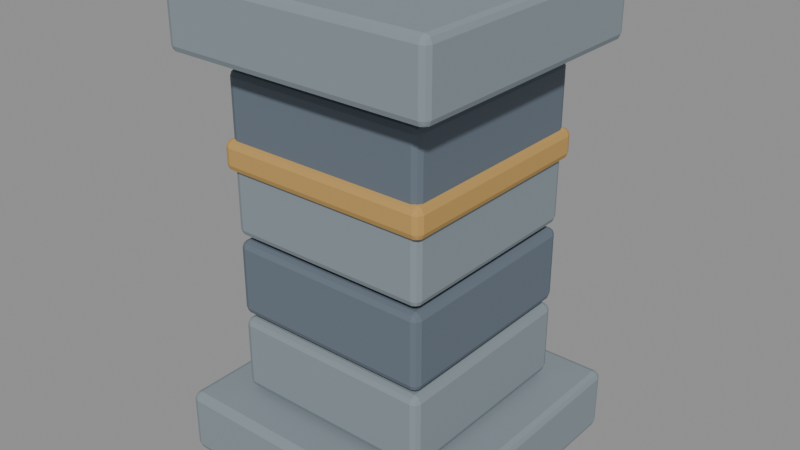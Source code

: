 # Source: castle_pier.blend  (saved by Blender 5.2.44; exported with 4.5.12 LTS)
import bpy
from mathutils import Matrix  # noqa: F401  (used for matrix-valued properties, if any)

bpy.ops.wm.read_factory_settings(use_empty=True)
scene = bpy.context.scene
scene.name = 'Fort13_castle_pier.001'

# ---- materials (node trees are filled in below, after node groups)
mat_fortart2_stone_light_003 = bpy.data.materials.new('FortArt2_stone_light.003')
mat_fortart2_stone_light_003.diffuse_color = (0.2423, 0.2918, 0.3231, 1.0)
mat_fortart2_ashlar_001 = bpy.data.materials.new('FortArt2_ashlar.001')
mat_fortart2_ashlar_001.diffuse_color = (0.1301, 0.1651, 0.2051, 1.0)
mat_fortart2_gold_019 = bpy.data.materials.new('FortArt2_gold.019')
mat_fortart2_gold_019.diffuse_color = (0.5395, 0.3278, 0.09759, 1.0)

# ---- material node trees
mat_fortart2_stone_light_003.use_nodes = True; mat_fortart2_stone_light_003.node_tree.nodes.clear()
_N = mat_fortart2_stone_light_003.node_tree.nodes; _L = mat_fortart2_stone_light_003.node_tree.links
n0 = _N.new('ShaderNodeBsdfPrincipled'); n0.name = 'Principled BSDF'; n0.location = (-200, 100)
n0.inputs[0].default_value = (0.2423, 0.2918, 0.3231, 1.0)
n0.inputs[1].default_value = 0.08
n0.inputs[2].default_value = 0.86
n0.inputs[10].default_value = 0.005
n1 = _N.new('ShaderNodeOutputMaterial'); n1.name = 'Material Output'; n1.location = (200, 100)
_L.new(n0.outputs[0], n1.inputs[0])
n1.is_active_output = True
mat_fortart2_ashlar_001.use_nodes = True; mat_fortart2_ashlar_001.node_tree.nodes.clear()
_N = mat_fortart2_ashlar_001.node_tree.nodes; _L = mat_fortart2_ashlar_001.node_tree.links
n0 = _N.new('ShaderNodeBsdfPrincipled'); n0.name = 'Principled BSDF'; n0.location = (-200, 100)
n0.inputs[0].default_value = (0.1301, 0.1651, 0.2051, 1.0)
n0.inputs[1].default_value = 0.08
n0.inputs[2].default_value = 0.86
n0.inputs[10].default_value = 0.005
n1 = _N.new('ShaderNodeOutputMaterial'); n1.name = 'Material Output'; n1.location = (200, 100)
_L.new(n0.outputs[0], n1.inputs[0])
n1.is_active_output = True
mat_fortart2_gold_019.use_nodes = True; mat_fortart2_gold_019.node_tree.nodes.clear()
_N = mat_fortart2_gold_019.node_tree.nodes; _L = mat_fortart2_gold_019.node_tree.links
n0 = _N.new('ShaderNodeBsdfPrincipled'); n0.name = 'Principled BSDF'; n0.location = (-200, 100)
n0.inputs[0].default_value = (0.5395, 0.3278, 0.09759, 1.0)
n0.inputs[1].default_value = 0.08
n0.inputs[2].default_value = 0.86
n0.inputs[10].default_value = 0.005
n1 = _N.new('ShaderNodeOutputMaterial'); n1.name = 'Material Output'; n1.location = (200, 100)
_L.new(n0.outputs[0], n1.inputs[0])
n1.is_active_output = True

# ---- meshes
me_cube_3086 = bpy.data.meshes.new('Cube.3086')
me_cube_3086.from_pydata([(-0.5, -0.5, -0.12), (-0.5, -0.525, -0.095), (-0.525, -0.5, -0.095), (-0.5, -0.5177, -0.1127), (-0.5144, -0.5144, -0.1094), (-0.5177, -0.5177, -0.095), (-0.5177, -0.5, -0.1127), (-0.5, -0.525, 0.095), (-0.5, -0.5, 0.12), (-0.525, -0.5, 0.095), (-0.5, -0.5177, 0.1127), (-0.5144, -0.5144, 0.1094), (-0.5177, -0.5, 0.1127), (-0.5177, -0.5177, 0.095), (-0.5, 0.5, -0.12), (-0.525, 0.5, -0.095), (-0.5, 0.525, -0.095), (-0.5177, 0.5, -0.1127), (-0.5144, 0.5144, -0.1094), (-0.5177, 0.5177, -0.095), (-0.5, 0.5177, -0.1127), (-0.5, 0.5, 0.12), (-0.5, 0.525, 0.095), (-0.525, 0.5, 0.095), (-0.5, 0.5177, 0.1127), (-0.5144, 0.5144, 0.1094), (-0.5177, 0.5177, 0.095), (-0.5177, 0.5, 0.1127), (0.5, -0.5, -0.12), (0.525, -0.5, -0.095), (0.5, -0.525, -0.095), (0.5177, -0.5, -0.1127), (0.5144, -0.5144, -0.1094), (0.5177, -0.5177, -0.095), (0.5, -0.5177, -0.1127), (0.5, -0.5, 0.12), (0.5, -0.525, 0.095), (0.525, -0.5, 0.095), (0.5, -0.5177, 0.1127), (0.5144, -0.5144, 0.1094), (0.5177, -0.5177, 0.095), (0.5177, -0.5, 0.1127), (0.5, 0.5, -0.12), (0.5, 0.525, -0.095), (0.525, 0.5, -0.095), (0.5, 0.5177, -0.1127), (0.5144, 0.5144, -0.1094), (0.5177, 0.5177, -0.095), (0.5177, 0.5, -0.1127), (0.5, 0.5, 0.12), (0.525, 0.5, 0.095), (0.5, 0.525, 0.095), (0.5177, 0.5, 0.1127), (0.5144, 0.5144, 0.1094), (0.5177, 0.5177, 0.095), (0.5, 0.5177, 0.1127), (-0.355, -0.355, 0.14), (-0.355, -0.38, 0.165), (-0.38, -0.355, 0.165), (-0.355, -0.3727, 0.1473), (-0.3694, -0.3694, 0.1506), (-0.3727, -0.3727, 0.165), (-0.3727, -0.355, 0.1473), (-0.355, -0.38, 0.395), (-0.355, -0.355, 0.42), (-0.38, -0.355, 0.395), (-0.355, -0.3727, 0.4127), (-0.3694, -0.3694, 0.4094), (-0.3727, -0.355, 0.4127), (-0.3727, -0.3727, 0.395), (-0.355, 0.355, 0.14), (-0.38, 0.355, 0.165), (-0.355, 0.38, 0.165), (-0.3727, 0.355, 0.1473), (-0.3694, 0.3694, 0.1506), (-0.3727, 0.3727, 0.165), (-0.355, 0.3727, 0.1473), (-0.355, 0.355, 0.42), (-0.355, 0.38, 0.395), (-0.38, 0.355, 0.395), (-0.355, 0.3727, 0.4127), (-0.3694, 0.3694, 0.4094), (-0.3727, 0.3727, 0.395), (-0.3727, 0.355, 0.4127), (0.355, -0.355, 0.14), (0.38, -0.355, 0.165), (0.355, -0.38, 0.165), (0.3727, -0.355, 0.1473), (0.3694, -0.3694, 0.1506), (0.3727, -0.3727, 0.165), (0.355, -0.3727, 0.1473), (0.355, -0.355, 0.42), (0.355, -0.38, 0.395), (0.38, -0.355, 0.395), (0.355, -0.3727, 0.4127), (0.3694, -0.3694, 0.4094), (0.3727, -0.3727, 0.395), (0.3727, -0.355, 0.4127), (0.355, 0.355, 0.14), (0.355, 0.38, 0.165), (0.38, 0.355, 0.165), (0.355, 0.3727, 0.1473), (0.3694, 0.3694, 0.1506), (0.3727, 0.3727, 0.165), (0.3727, 0.355, 0.1473), (0.355, 0.355, 0.42), (0.38, 0.355, 0.395), (0.355, 0.38, 0.395), (0.3727, 0.355, 0.4127), (0.3694, 0.3694, 0.4094), (0.3727, 0.3727, 0.395), (0.355, 0.3727, 0.4127), (-0.355, -0.355, 0.74), (-0.355, -0.38, 0.765), (-0.38, -0.355, 0.765), (-0.355, -0.3727, 0.7473), (-0.3694, -0.3694, 0.7506), (-0.3727, -0.3727, 0.765), (-0.3727, -0.355, 0.7473), (-0.355, -0.38, 0.995), (-0.355, -0.355, 1.02), (-0.38, -0.355, 0.995), (-0.355, -0.3727, 1.013), (-0.3694, -0.3694, 1.009), (-0.3727, -0.355, 1.013), (-0.3727, -0.3727, 0.995), (-0.355, 0.355, 0.74), (-0.38, 0.355, 0.765), (-0.355, 0.38, 0.765), (-0.3727, 0.355, 0.7473), (-0.3694, 0.3694, 0.7506), (-0.3727, 0.3727, 0.765), (-0.355, 0.3727, 0.7473), (-0.355, 0.355, 1.02), (-0.355, 0.38, 0.995), (-0.38, 0.355, 0.995), (-0.355, 0.3727, 1.013), (-0.3694, 0.3694, 1.009), (-0.3727, 0.3727, 0.995), (-0.3727, 0.355, 1.013), (0.355, -0.355, 0.74), (0.38, -0.355, 0.765), (0.355, -0.38, 0.765), (0.3727, -0.355, 0.7473), (0.3694, -0.3694, 0.7506), (0.3727, -0.3727, 0.765), (0.355, -0.3727, 0.7473), (0.355, -0.355, 1.02), (0.355, -0.38, 0.995), (0.38, -0.355, 0.995), (0.355, -0.3727, 1.013), (0.3694, -0.3694, 1.009), (0.3727, -0.3727, 0.995), (0.3727, -0.355, 1.013), (0.355, 0.355, 0.74), (0.355, 0.38, 0.765), (0.38, 0.355, 0.765), (0.355, 0.3727, 0.7473), (0.3694, 0.3694, 0.7506), (0.3727, 0.3727, 0.765), (0.3727, 0.355, 0.7473), (0.355, 0.355, 1.02), (0.38, 0.355, 0.995), (0.355, 0.38, 0.995), (0.3727, 0.355, 1.013), (0.3694, 0.3694, 1.009), (0.3727, 0.3727, 0.995), (0.355, 0.3727, 1.013), (-0.475, -0.475, 1.375), (-0.475, -0.5, 1.4), (-0.5, -0.475, 1.4), (-0.475, -0.4927, 1.382), (-0.4894, -0.4894, 1.386), (-0.4927, -0.4927, 1.4), (-0.4927, -0.475, 1.382), (-0.475, -0.5, 1.6), (-0.475, -0.475, 1.625), (-0.5, -0.475, 1.6), (-0.475, -0.4927, 1.618), (-0.4894, -0.4894, 1.614), (-0.4927, -0.475, 1.618), (-0.4927, -0.4927, 1.6), (-0.475, 0.475, 1.375), (-0.5, 0.475, 1.4), (-0.475, 0.5, 1.4), (-0.4927, 0.475, 1.382), (-0.4894, 0.4894, 1.386), (-0.4927, 0.4927, 1.4), (-0.475, 0.4927, 1.382), (-0.475, 0.475, 1.625), (-0.475, 0.5, 1.6), (-0.5, 0.475, 1.6), (-0.475, 0.4927, 1.618), (-0.4894, 0.4894, 1.614), (-0.4927, 0.4927, 1.6), (-0.4927, 0.475, 1.618), (0.475, -0.475, 1.375), (0.5, -0.475, 1.4), (0.475, -0.5, 1.4), (0.4927, -0.475, 1.382), (0.4894, -0.4894, 1.386), (0.4927, -0.4927, 1.4), (0.475, -0.4927, 1.382), (0.475, -0.475, 1.625), (0.475, -0.5, 1.6), (0.5, -0.475, 1.6), (0.475, -0.4927, 1.618), (0.4894, -0.4894, 1.614), (0.4927, -0.4927, 1.6), (0.4927, -0.475, 1.618), (0.475, 0.475, 1.375), (0.475, 0.5, 1.4), (0.5, 0.475, 1.4), (0.475, 0.4927, 1.382), (0.4894, 0.4894, 1.386), (0.4927, 0.4927, 1.4), (0.4927, 0.475, 1.382), (0.475, 0.475, 1.625), (0.5, 0.475, 1.6), (0.475, 0.5, 1.6), (0.4927, 0.475, 1.618), (0.4894, 0.4894, 1.614), (0.4927, 0.4927, 1.6), (0.475, 0.4927, 1.618)], [], [(0, 3, 4, 6), (1, 5, 4, 3), (2, 6, 4, 5), (7, 10, 11, 13), (8, 12, 11, 10), (9, 13, 11, 12), (14, 17, 18, 20), (15, 19, 18, 17), (16, 20, 18, 19), (21, 24, 25, 27), (22, 26, 25, 24), (23, 27, 25, 26), (28, 31, 32, 34), (29, 33, 32, 31), (30, 34, 32, 33), (35, 38, 39, 41), (36, 40, 39, 38), (37, 41, 39, 40), (42, 45, 46, 48), (43, 47, 46, 45), (44, 48, 46, 47), (49, 52, 53, 55), (50, 54, 53, 52), (51, 55, 53, 54), (14, 0, 6, 17), (17, 6, 2, 15), (1, 7, 13, 5), (5, 13, 9, 2), (8, 21, 27, 12), (12, 27, 23, 9), (22, 16, 19, 26), (26, 19, 15, 23), (42, 14, 20, 45), (45, 20, 16, 43), (21, 49, 55, 24), (24, 55, 51, 22), (50, 44, 47, 54), (54, 47, 43, 51), (28, 42, 48, 31), (31, 48, 44, 29), (49, 35, 41, 52), (52, 41, 37, 50), (36, 30, 33, 40), (40, 33, 29, 37), (0, 28, 34, 3), (3, 34, 30, 1), (35, 8, 10, 38), (38, 10, 7, 36), (14, 42, 28, 0), (2, 9, 23, 15), (30, 36, 7, 1), (49, 21, 8, 35), (16, 22, 51, 43), (44, 50, 37, 29), (56, 59, 60, 62), (57, 61, 60, 59), (58, 62, 60, 61), (63, 66, 67, 69), (64, 68, 67, 66), (65, 69, 67, 68), (70, 73, 74, 76), (71, 75, 74, 73), (72, 76, 74, 75), (77, 80, 81, 83), (78, 82, 81, 80), (79, 83, 81, 82), (84, 87, 88, 90), (85, 89, 88, 87), (86, 90, 88, 89), (91, 94, 95, 97), (92, 96, 95, 94), (93, 97, 95, 96), (98, 101, 102, 104), (99, 103, 102, 101), (100, 104, 102, 103), (105, 108, 109, 111), (106, 110, 109, 108), (107, 111, 109, 110), (70, 56, 62, 73), (73, 62, 58, 71), (57, 63, 69, 61), (61, 69, 65, 58), (64, 77, 83, 68), (68, 83, 79, 65), (78, 72, 75, 82), (82, 75, 71, 79), (98, 70, 76, 101), (101, 76, 72, 99), (77, 105, 111, 80), (80, 111, 107, 78), (106, 100, 103, 110), (110, 103, 99, 107), (84, 98, 104, 87), (87, 104, 100, 85), (105, 91, 97, 108), (108, 97, 93, 106), (92, 86, 89, 96), (96, 89, 85, 93), (56, 84, 90, 59), (59, 90, 86, 57), (91, 64, 66, 94), (94, 66, 63, 92), (70, 98, 84, 56), (58, 65, 79, 71), (86, 92, 63, 57), (105, 77, 64, 91), (72, 78, 107, 99), (100, 106, 93, 85), (112, 115, 116, 118), (113, 117, 116, 115), (114, 118, 116, 117), (119, 122, 123, 125), (120, 124, 123, 122), (121, 125, 123, 124), (126, 129, 130, 132), (127, 131, 130, 129), (128, 132, 130, 131), (133, 136, 137, 139), (134, 138, 137, 136), (135, 139, 137, 138), (140, 143, 144, 146), (141, 145, 144, 143), (142, 146, 144, 145), (147, 150, 151, 153), (148, 152, 151, 150), (149, 153, 151, 152), (154, 157, 158, 160), (155, 159, 158, 157), (156, 160, 158, 159), (161, 164, 165, 167), (162, 166, 165, 164), (163, 167, 165, 166), (126, 112, 118, 129), (129, 118, 114, 127), (113, 119, 125, 117), (117, 125, 121, 114), (120, 133, 139, 124), (124, 139, 135, 121), (134, 128, 131, 138), (138, 131, 127, 135), (154, 126, 132, 157), (157, 132, 128, 155), (133, 161, 167, 136), (136, 167, 163, 134), (162, 156, 159, 166), (166, 159, 155, 163), (140, 154, 160, 143), (143, 160, 156, 141), (161, 147, 153, 164), (164, 153, 149, 162), (148, 142, 145, 152), (152, 145, 141, 149), (112, 140, 146, 115), (115, 146, 142, 113), (147, 120, 122, 150), (150, 122, 119, 148), (126, 154, 140, 112), (114, 121, 135, 127), (142, 148, 119, 113), (161, 133, 120, 147), (128, 134, 163, 155), (156, 162, 149, 141), (168, 171, 172, 174), (169, 173, 172, 171), (170, 174, 172, 173), (175, 178, 179, 181), (176, 180, 179, 178), (177, 181, 179, 180), (182, 185, 186, 188), (183, 187, 186, 185), (184, 188, 186, 187), (189, 192, 193, 195), (190, 194, 193, 192), (191, 195, 193, 194), (196, 199, 200, 202), (197, 201, 200, 199), (198, 202, 200, 201), (203, 206, 207, 209), (204, 208, 207, 206), (205, 209, 207, 208), (210, 213, 214, 216), (211, 215, 214, 213), (212, 216, 214, 215), (217, 220, 221, 223), (218, 222, 221, 220), (219, 223, 221, 222), (182, 168, 174, 185), (185, 174, 170, 183), (169, 175, 181, 173), (173, 181, 177, 170), (176, 189, 195, 180), (180, 195, 191, 177), (190, 184, 187, 194), (194, 187, 183, 191), (210, 182, 188, 213), (213, 188, 184, 211), (189, 217, 223, 192), (192, 223, 219, 190), (218, 212, 215, 222), (222, 215, 211, 219), (196, 210, 216, 199), (199, 216, 212, 197), (217, 203, 209, 220), (220, 209, 205, 218), (204, 198, 201, 208), (208, 201, 197, 205), (168, 196, 202, 171), (171, 202, 198, 169), (203, 176, 178, 206), (206, 178, 175, 204), (182, 210, 196, 168), (170, 177, 191, 183), (198, 204, 175, 169), (217, 189, 176, 203), (184, 190, 219, 211), (212, 218, 205, 197)])
_uv = me_cube_3086.uv_layers.new(name='UVMap')
_uv.uv.foreach_set('vector', [0.131, 0.744, 0.131, 0.75, 0.1275, 0.75, 0.125, 0.744, 0.401, 0.994, 0.401, 1.0, 0.386, 1.0, 0.375, 0.994, 0.401, 0.005952, 0.375, 0.005952, 0.375, 0.002516, 0.401, 0.0, 0.599, 0.994, 0.625, 0.994, 0.625, 0.9975, 0.599, 1.0, 0.869, 0.744, 0.875, 0.744, 0.875, 0.7475, 0.869, 0.75, 0.599, 0.005952, 0.599, 0.0, 0.614, 0.0, 0.625, 0.005952, 0.131, 0.506, 0.125, 0.506, 0.125, 0.5025, 0.131, 0.5, 0.401, 0.244, 0.401, 0.25, 0.3805, 0.2513, 0.375, 0.244, 0.401, 0.256, 0.375, 0.256, 0.3805, 0.2513, 0.401, 0.25, 0.869, 0.506, 0.869, 0.5, 0.8725, 0.5, 0.875, 0.506, 0.599, 0.256, 0.599, 0.25, 0.6195, 0.2487, 0.625, 0.256, 0.599, 0.244, 0.625, 0.244, 0.6195, 0.2487, 0.599, 0.25, 0.369, 0.744, 0.375, 0.744, 0.3787, 0.75, 0.372, 0.753, 0.401, 0.744, 0.401, 0.75, 0.3787, 0.75, 0.375, 0.744, 0.401, 0.756, 0.372, 0.753, 0.3787, 0.75, 0.401, 0.75, 0.631, 0.744, 0.628, 0.753, 0.6222, 0.7492, 0.625, 0.744, 0.599, 0.756, 0.599, 0.75, 0.6222, 0.7492, 0.628, 0.753, 0.599, 0.744, 0.625, 0.744, 0.6222, 0.7492, 0.599, 0.75, 0.369, 0.506, 0.372, 0.497, 0.3778, 0.5008, 0.375, 0.506, 0.401, 0.494, 0.401, 0.5, 0.3778, 0.5008, 0.372, 0.497, 0.401, 0.506, 0.375, 0.506, 0.3778, 0.5008, 0.401, 0.5, 0.631, 0.506, 0.625, 0.506, 0.6213, 0.5, 0.628, 0.497, 0.599, 0.506, 0.599, 0.5, 0.6213, 0.5, 0.625, 0.506, 0.599, 0.494, 0.628, 0.497, 0.6213, 0.5, 0.599, 0.5, 0.131, 0.506, 0.131, 0.744, 0.125, 0.744, 0.125, 0.506, 0.375, 0.244, 0.375, 0.005952, 0.401, 0.005952, 0.401, 0.244, 0.401, 0.994, 0.599, 0.994, 0.599, 1.0, 0.401, 1.0, 0.401, 0.0, 0.599, 0.0, 0.599, 0.005952, 0.401, 0.005952, 0.869, 0.744, 0.869, 0.506, 0.875, 0.506, 0.875, 0.744, 0.625, 0.005952, 0.625, 0.244, 0.599, 0.244, 0.599, 0.005952, 0.599, 0.256, 0.401, 0.256, 0.401, 0.25, 0.599, 0.25, 0.599, 0.25, 0.401, 0.25, 0.401, 0.244, 0.599, 0.244, 0.369, 0.506, 0.131, 0.506, 0.131, 0.5, 0.372, 0.497, 0.372, 0.497, 0.375, 0.256, 0.401, 0.256, 0.401, 0.494, 0.869, 0.506, 0.631, 0.506, 0.628, 0.497, 0.869, 0.5, 0.625, 0.256, 0.628, 0.497, 0.599, 0.494, 0.599, 0.256, 0.599, 0.506, 0.401, 0.506, 0.401, 0.5, 0.599, 0.5, 0.599, 0.5, 0.401, 0.5, 0.401, 0.494, 0.599, 0.494, 0.369, 0.744, 0.369, 0.506, 0.375, 0.506, 0.375, 0.744, 0.375, 0.744, 0.375, 0.506, 0.401, 0.506, 0.401, 0.744, 0.631, 0.506, 0.631, 0.744, 0.625, 0.744, 0.625, 0.506, 0.625, 0.506, 0.625, 0.744, 0.599, 0.744, 0.599, 0.506, 0.599, 0.756, 0.401, 0.756, 0.401, 0.75, 0.599, 0.75, 0.599, 0.75, 0.401, 0.75, 0.401, 0.744, 0.599, 0.744, 0.131, 0.744, 0.369, 0.744, 0.372, 0.753, 0.131, 0.75, 0.375, 0.994, 0.372, 0.753, 0.401, 0.756, 0.401, 0.994, 0.631, 0.744, 0.869, 0.744, 0.869, 0.75, 0.628, 0.753, 0.628, 0.753, 0.625, 0.994, 0.599, 0.994, 0.599, 0.756, 0.131, 0.506, 0.369, 0.506, 0.369, 0.744, 0.131, 0.744, 0.401, 0.005952, 0.599, 0.005952, 0.599, 0.244, 0.401, 0.244, 0.401, 0.756, 0.599, 0.756, 0.599, 0.994, 0.401, 0.994, 0.631, 0.506, 0.869, 0.506, 0.869, 0.744, 0.631, 0.744, 0.401, 0.256, 0.599, 0.256, 0.599, 0.494, 0.401, 0.494, 0.401, 0.506, 0.599, 0.506, 0.599, 0.744, 0.401, 0.744, 0.1332, 0.7418, 0.1332, 0.75, 0.1285, 0.75, 0.125, 0.7418, 0.3973, 0.9918, 0.3973, 1.0, 0.3844, 1.0, 0.375, 0.9918, 0.3973, 0.008224, 0.375, 0.008224, 0.375, 0.003476, 0.3973, 0.0, 0.6027, 0.9918, 0.625, 0.9918, 0.625, 0.9965, 0.6027, 1.0, 0.8668, 0.7418, 0.875, 0.7418, 0.875, 0.7465, 0.8668, 0.75, 0.6027, 0.008224, 0.6027, 0.0, 0.6156, 0.0, 0.625, 0.008224, 0.1332, 0.5082, 0.125, 0.5082, 0.125, 0.5035, 0.1332, 0.5, 0.3973, 0.2418, 0.3973, 0.25, 0.3797, 0.2517, 0.375, 0.2418, 0.3973, 0.2582, 0.375, 0.2582, 0.3797, 0.2517, 0.3973, 0.25, 0.8668, 0.5082, 0.8668, 0.5, 0.8715, 0.5, 0.875, 0.5082, 0.6027, 0.2582, 0.6027, 0.25, 0.6203, 0.2483, 0.625, 0.2582, 0.6027, 0.2418, 0.625, 0.2418, 0.6203, 0.2483, 0.6027, 0.25, 0.3668, 0.7418, 0.375, 0.7418, 0.3781, 0.75, 0.3709, 0.7541, 0.3973, 0.7418, 0.3973, 0.75, 0.3781, 0.75, 0.375, 0.7418, 0.3973, 0.7582, 0.3709, 0.7541, 0.3781, 0.75, 0.3973, 0.75, 0.6332, 0.7418, 0.6291, 0.7541, 0.623, 0.7488, 0.625, 0.7418, 0.6027, 0.7582, 0.6027, 0.75, 0.623, 0.7488, 0.6291, 0.7541, 0.6027, 0.7418, 0.625, 0.7418, 0.623, 0.7488, 0.6027, 0.75, 0.3668, 0.5082, 0.3709, 0.4959, 0.377, 0.5012, 0.375, 0.5082, 0.3973, 0.4918, 0.3973, 0.5, 0.377, 0.5012, 0.3709, 0.4959, 0.3973, 0.5082, 0.375, 0.5082, 0.377, 0.5012, 0.3973, 0.5, 0.6332, 0.5082, 0.625, 0.5082, 0.6219, 0.5, 0.6291, 0.4959, 0.6027, 0.5082, 0.6027, 0.5, 0.6219, 0.5, 0.625, 0.5082, 0.6027, 0.4918, 0.6291, 0.4959, 0.6219, 0.5, 0.6027, 0.5, 0.1332, 0.5082, 0.1332, 0.7418, 0.125, 0.7418, 0.125, 0.5082, 0.375, 0.2418, 0.375, 0.008224, 0.3973, 0.008224, 0.3973, 0.2418, 0.3973, 0.9918, 0.6027, 0.9918, 0.6027, 1.0, 0.3973, 1.0, 0.3973, 0.0, 0.6027, 0.0, 0.6027, 0.008224, 0.3973, 0.008224, 0.8668, 0.7418, 0.8668, 0.5082, 0.875, 0.5082, 0.875, 0.7418, 0.625, 0.008224, 0.625, 0.2418, 0.6027, 0.2418, 0.6027, 0.008224, 0.6027, 0.2582, 0.3973, 0.2582, 0.3973, 0.25, 0.6027, 0.25, 0.6027, 0.25, 0.3973, 0.25, 0.3973, 0.2418, 0.6027, 0.2418, 0.3668, 0.5082, 0.1332, 0.5082, 0.1332, 0.5, 0.3709, 0.4959, 0.3709, 0.4959, 0.375, 0.2582, 0.3973, 0.2582, 0.3973, 0.4918, 0.8668, 0.5082, 0.6332, 0.5082, 0.6291, 0.4959, 0.8668, 0.5, 0.625, 0.2582, 0.6291, 0.4959, 0.6027, 0.4918, 0.6027, 0.2582, 0.6027, 0.5082, 0.3973, 0.5082, 0.3973, 0.5, 0.6027, 0.5, 0.6027, 0.5, 0.3973, 0.5, 0.3973, 0.4918, 0.6027, 0.4918, 0.3668, 0.7418, 0.3668, 0.5082, 0.375, 0.5082, 0.375, 0.7418, 0.375, 0.7418, 0.375, 0.5082, 0.3973, 0.5082, 0.3973, 0.7418, 0.6332, 0.5082, 0.6332, 0.7418, 0.625, 0.7418, 0.625, 0.5082, 0.625, 0.5082, 0.625, 0.7418, 0.6027, 0.7418, 0.6027, 0.5082, 0.6027, 0.7582, 0.3973, 0.7582, 0.3973, 0.75, 0.6027, 0.75, 0.6027, 0.75, 0.3973, 0.75, 0.3973, 0.7418, 0.6027, 0.7418, 0.1332, 0.7418, 0.3668, 0.7418, 0.3709, 0.7541, 0.1332, 0.75, 0.375, 0.9918, 0.3709, 0.7541, 0.3973, 0.7582, 0.3973, 0.9918, 0.6332, 0.7418, 0.8668, 0.7418, 0.8668, 0.75, 0.6291, 0.7541, 0.6291, 0.7541, 0.625, 0.9918, 0.6027, 0.9918, 0.6027, 0.7582, 0.1332, 0.5082, 0.3668, 0.5082, 0.3668, 0.7418, 0.1332, 0.7418, 0.3973, 0.008224, 0.6027, 0.008224, 0.6027, 0.2418, 0.3973, 0.2418, 0.3973, 0.7582, 0.6027, 0.7582, 0.6027, 0.9918, 0.3973, 0.9918, 0.6332, 0.5082, 0.8668, 0.5082, 0.8668, 0.7418, 0.6332, 0.7418, 0.3973, 0.2582, 0.6027, 0.2582, 0.6027, 0.4918, 0.3973, 0.4918, 0.3973, 0.5082, 0.6027, 0.5082, 0.6027, 0.7418, 0.3973, 0.7418, 0.1332, 0.7418, 0.1332, 0.75, 0.1285, 0.75, 0.125, 0.7418, 0.3973, 0.9918, 0.3973, 1.0, 0.3844, 1.0, 0.375, 0.9918, 0.3973, 0.008224, 0.375, 0.008224, 0.375, 0.003476, 0.3973, 0.0, 0.6027, 0.9918, 0.625, 0.9918, 0.625, 0.9965, 0.6027, 1.0, 0.8668, 0.7418, 0.875, 0.7418, 0.875, 0.7465, 0.8668, 0.75, 0.6027, 0.008224, 0.6027, 0.0, 0.6156, 0.0, 0.625, 0.008224, 0.1332, 0.5082, 0.125, 0.5082, 0.125, 0.5035, 0.1332, 0.5, 0.3973, 0.2418, 0.3973, 0.25, 0.3797, 0.2517, 0.375, 0.2418, 0.3973, 0.2582, 0.375, 0.2582, 0.3797, 0.2517, 0.3973, 0.25, 0.8668, 0.5082, 0.8668, 0.5, 0.8715, 0.5, 0.875, 0.5082, 0.6027, 0.2582, 0.6027, 0.25, 0.6203, 0.2483, 0.625, 0.2582, 0.6027, 0.2418, 0.625, 0.2418, 0.6203, 0.2483, 0.6027, 0.25, 0.3668, 0.7418, 0.375, 0.7418, 0.3781, 0.75, 0.3709, 0.7541, 0.3973, 0.7418, 0.3973, 0.75, 0.3781, 0.75, 0.375, 0.7418, 0.3973, 0.7582, 0.3709, 0.7541, 0.3781, 0.75, 0.3973, 0.75, 0.6332, 0.7418, 0.6291, 0.7541, 0.623, 0.7488, 0.625, 0.7418, 0.6027, 0.7582, 0.6027, 0.75, 0.623, 0.7488, 0.6291, 0.7541, 0.6027, 0.7418, 0.625, 0.7418, 0.623, 0.7488, 0.6027, 0.75, 0.3668, 0.5082, 0.3709, 0.4959, 0.377, 0.5012, 0.375, 0.5082, 0.3973, 0.4918, 0.3973, 0.5, 0.377, 0.5012, 0.3709, 0.4959, 0.3973, 0.5082, 0.375, 0.5082, 0.377, 0.5012, 0.3973, 0.5, 0.6332, 0.5082, 0.625, 0.5082, 0.6219, 0.5, 0.6291, 0.4959, 0.6027, 0.5082, 0.6027, 0.5, 0.6219, 0.5, 0.625, 0.5082, 0.6027, 0.4918, 0.6291, 0.4959, 0.6219, 0.5, 0.6027, 0.5, 0.1332, 0.5082, 0.1332, 0.7418, 0.125, 0.7418, 0.125, 0.5082, 0.375, 0.2418, 0.375, 0.008224, 0.3973, 0.008224, 0.3973, 0.2418, 0.3973, 0.9918, 0.6027, 0.9918, 0.6027, 1.0, 0.3973, 1.0, 0.3973, 0.0, 0.6027, 0.0, 0.6027, 0.008224, 0.3973, 0.008224, 0.8668, 0.7418, 0.8668, 0.5082, 0.875, 0.5082, 0.875, 0.7418, 0.625, 0.008224, 0.625, 0.2418, 0.6027, 0.2418, 0.6027, 0.008224, 0.6027, 0.2582, 0.3973, 0.2582, 0.3973, 0.25, 0.6027, 0.25, 0.6027, 0.25, 0.3973, 0.25, 0.3973, 0.2418, 0.6027, 0.2418, 0.3668, 0.5082, 0.1332, 0.5082, 0.1332, 0.5, 0.3709, 0.4959, 0.3709, 0.4959, 0.375, 0.2582, 0.3973, 0.2582, 0.3973, 0.4918, 0.8668, 0.5082, 0.6332, 0.5082, 0.6291, 0.4959, 0.8668, 0.5, 0.625, 0.2582, 0.6291, 0.4959, 0.6027, 0.4918, 0.6027, 0.2582, 0.6027, 0.5082, 0.3973, 0.5082, 0.3973, 0.5, 0.6027, 0.5, 0.6027, 0.5, 0.3973, 0.5, 0.3973, 0.4918, 0.6027, 0.4918, 0.3668, 0.7418, 0.3668, 0.5082, 0.375, 0.5082, 0.375, 0.7418, 0.375, 0.7418, 0.375, 0.5082, 0.3973, 0.5082, 0.3973, 0.7418, 0.6332, 0.5082, 0.6332, 0.7418, 0.625, 0.7418, 0.625, 0.5082, 0.625, 0.5082, 0.625, 0.7418, 0.6027, 0.7418, 0.6027, 0.5082, 0.6027, 0.7582, 0.3973, 0.7582, 0.3973, 0.75, 0.6027, 0.75, 0.6027, 0.75, 0.3973, 0.75, 0.3973, 0.7418, 0.6027, 0.7418, 0.1332, 0.7418, 0.3668, 0.7418, 0.3709, 0.7541, 0.1332, 0.75, 0.375, 0.9918, 0.3709, 0.7541, 0.3973, 0.7582, 0.3973, 0.9918, 0.6332, 0.7418, 0.8668, 0.7418, 0.8668, 0.75, 0.6291, 0.7541, 0.6291, 0.7541, 0.625, 0.9918, 0.6027, 0.9918, 0.6027, 0.7582, 0.1332, 0.5082, 0.3668, 0.5082, 0.3668, 0.7418, 0.1332, 0.7418, 0.3973, 0.008224, 0.6027, 0.008224, 0.6027, 0.2418, 0.3973, 0.2418, 0.3973, 0.7582, 0.6027, 0.7582, 0.6027, 0.9918, 0.3973, 0.9918, 0.6332, 0.5082, 0.8668, 0.5082, 0.8668, 0.7418, 0.6332, 0.7418, 0.3973, 0.2582, 0.6027, 0.2582, 0.6027, 0.4918, 0.3973, 0.4918, 0.3973, 0.5082, 0.6027, 0.5082, 0.6027, 0.7418, 0.3973, 0.7418, 0.1312, 0.7437, 0.1312, 0.75, 0.1276, 0.75, 0.125, 0.7438, 0.4, 0.9937, 0.4, 1.0, 0.3856, 1.0, 0.375, 0.9937, 0.4, 0.00625, 0.375, 0.00625, 0.375, 0.002642, 0.4, 0.0, 0.6, 0.9937, 0.625, 0.9937, 0.625, 0.9974, 0.6, 1.0, 0.8688, 0.7437, 0.875, 0.7438, 0.875, 0.7474, 0.8688, 0.75, 0.6, 0.00625, 0.6, 0.0, 0.6144, 0.0, 0.625, 0.00625, 0.1312, 0.5062, 0.125, 0.5063, 0.125, 0.5026, 0.1312, 0.5, 0.4, 0.2437, 0.4, 0.25, 0.3803, 0.2513, 0.375, 0.2438, 0.4, 0.2562, 0.375, 0.2562, 0.3803, 0.2513, 0.4, 0.25, 0.8688, 0.5063, 0.8688, 0.5, 0.8724, 0.5, 0.875, 0.5063, 0.6, 0.2563, 0.6, 0.25, 0.6197, 0.2487, 0.625, 0.2562, 0.6, 0.2437, 0.625, 0.2438, 0.6197, 0.2487, 0.6, 0.25, 0.3688, 0.7437, 0.375, 0.7438, 0.3785, 0.75, 0.3719, 0.7531, 0.4, 0.7437, 0.4, 0.75, 0.3785, 0.75, 0.375, 0.7438, 0.4, 0.7563, 0.3719, 0.7531, 0.3785, 0.75, 0.4, 0.75, 0.6312, 0.7437, 0.6281, 0.7531, 0.6224, 0.7491, 0.625, 0.7438, 0.6, 0.7563, 0.6, 0.75, 0.6224, 0.7491, 0.6281, 0.7531, 0.6, 0.7437, 0.625, 0.7438, 0.6224, 0.7491, 0.6, 0.75, 0.3688, 0.5063, 0.3719, 0.4969, 0.3776, 0.5009, 0.375, 0.5063, 0.4, 0.4937, 0.4, 0.5, 0.3776, 0.5009, 0.3719, 0.4969, 0.4, 0.5063, 0.375, 0.5063, 0.3776, 0.5009, 0.4, 0.5, 0.6312, 0.5062, 0.625, 0.5063, 0.6215, 0.5, 0.6281, 0.4969, 0.6, 0.5063, 0.6, 0.5, 0.6215, 0.5, 0.625, 0.5063, 0.6, 0.4937, 0.6281, 0.4969, 0.6215, 0.5, 0.6, 0.5, 0.1312, 0.5062, 0.1312, 0.7437, 0.125, 0.7438, 0.125, 0.5063, 0.375, 0.2438, 0.375, 0.00625, 0.4, 0.00625, 0.4, 0.2437, 0.4, 0.9937, 0.6, 0.9937, 0.6, 1.0, 0.4, 1.0, 0.4, 0.0, 0.6, 0.0, 0.6, 0.00625, 0.4, 0.00625, 0.8688, 0.7437, 0.8688, 0.5063, 0.875, 0.5063, 0.875, 0.7438, 0.625, 0.00625, 0.625, 0.2438, 0.6, 0.2437, 0.6, 0.00625, 0.6, 0.2563, 0.4, 0.2562, 0.4, 0.25, 0.6, 0.25, 0.6, 0.25, 0.4, 0.25, 0.4, 0.2437, 0.6, 0.2437, 0.3688, 0.5063, 0.1312, 0.5062, 0.1312, 0.5, 0.3719, 0.4969, 0.3719, 0.4969, 0.375, 0.2562, 0.4, 0.2562, 0.4, 0.4937, 0.8688, 0.5063, 0.6312, 0.5062, 0.6281, 0.4969, 0.8688, 0.5, 0.625, 0.2562, 0.6281, 0.4969, 0.6, 0.4937, 0.6, 0.2563, 0.6, 0.5063, 0.4, 0.5063, 0.4, 0.5, 0.6, 0.5, 0.6, 0.5, 0.4, 0.5, 0.4, 0.4937, 0.6, 0.4937, 0.3688, 0.7437, 0.3688, 0.5063, 0.375, 0.5063, 0.375, 0.7438, 0.375, 0.7438, 0.375, 0.5063, 0.4, 0.5063, 0.4, 0.7437, 0.6312, 0.5062, 0.6312, 0.7437, 0.625, 0.7438, 0.625, 0.5063, 0.625, 0.5063, 0.625, 0.7438, 0.6, 0.7437, 0.6, 0.5063, 0.6, 0.7563, 0.4, 0.7563, 0.4, 0.75, 0.6, 0.75, 0.6, 0.75, 0.4, 0.75, 0.4, 0.7437, 0.6, 0.7437, 0.1312, 0.7437, 0.3688, 0.7437, 0.3719, 0.7531, 0.1312, 0.75, 0.375, 0.9937, 0.3719, 0.7531, 0.4, 0.7563, 0.4, 0.9937, 0.6312, 0.7437, 0.8688, 0.7437, 0.8688, 0.75, 0.6281, 0.7531, 0.6281, 0.7531, 0.625, 0.9937, 0.6, 0.9937, 0.6, 0.7563, 0.1312, 0.5062, 0.3688, 0.5063, 0.3688, 0.7437, 0.1312, 0.7437, 0.4, 0.00625, 0.6, 0.00625, 0.6, 0.2437, 0.4, 0.2437, 0.4, 0.7563, 0.6, 0.7563, 0.6, 0.9937, 0.4, 0.9937, 0.6312, 0.5062, 0.8688, 0.5063, 0.8688, 0.7437, 0.6312, 0.7437, 0.4, 0.2562, 0.6, 0.2563, 0.6, 0.4937, 0.4, 0.4937, 0.4, 0.5063, 0.6, 0.5063, 0.6, 0.7437, 0.4, 0.7437])
me_cube_3086.materials.append(mat_fortart2_stone_light_003)
me_cube_3086.update()
me_cube_3088 = bpy.data.meshes.new('Cube.3088')
me_cube_3088.from_pydata([(-0.355, -0.355, -0.14), (-0.355, -0.38, -0.115), (-0.38, -0.355, -0.115), (-0.355, -0.3727, -0.1327), (-0.3694, -0.3694, -0.1294), (-0.3727, -0.3727, -0.115), (-0.3727, -0.355, -0.1327), (-0.355, -0.38, 0.115), (-0.355, -0.355, 0.14), (-0.38, -0.355, 0.115), (-0.355, -0.3727, 0.1327), (-0.3694, -0.3694, 0.1294), (-0.3727, -0.355, 0.1327), (-0.3727, -0.3727, 0.115), (-0.355, 0.355, -0.14), (-0.38, 0.355, -0.115), (-0.355, 0.38, -0.115), (-0.3727, 0.355, -0.1327), (-0.3694, 0.3694, -0.1294), (-0.3727, 0.3727, -0.115), (-0.355, 0.3727, -0.1327), (-0.355, 0.355, 0.14), (-0.355, 0.38, 0.115), (-0.38, 0.355, 0.115), (-0.355, 0.3727, 0.1327), (-0.3694, 0.3694, 0.1294), (-0.3727, 0.3727, 0.115), (-0.3727, 0.355, 0.1327), (0.355, -0.355, -0.14), (0.38, -0.355, -0.115), (0.355, -0.38, -0.115), (0.3727, -0.355, -0.1327), (0.3694, -0.3694, -0.1294), (0.3727, -0.3727, -0.115), (0.355, -0.3727, -0.1327), (0.355, -0.355, 0.14), (0.355, -0.38, 0.115), (0.38, -0.355, 0.115), (0.355, -0.3727, 0.1327), (0.3694, -0.3694, 0.1294), (0.3727, -0.3727, 0.115), (0.3727, -0.355, 0.1327), (0.355, 0.355, -0.14), (0.355, 0.38, -0.115), (0.38, 0.355, -0.115), (0.355, 0.3727, -0.1327), (0.3694, 0.3694, -0.1294), (0.3727, 0.3727, -0.115), (0.3727, 0.355, -0.1327), (0.355, 0.355, 0.14), (0.38, 0.355, 0.115), (0.355, 0.38, 0.115), (0.3727, 0.355, 0.1327), (0.3694, 0.3694, 0.1294), (0.3727, 0.3727, 0.115), (0.355, 0.3727, 0.1327), (-0.355, -0.355, 0.46), (-0.355, -0.38, 0.485), (-0.38, -0.355, 0.485), (-0.355, -0.3727, 0.4673), (-0.3694, -0.3694, 0.4706), (-0.3727, -0.3727, 0.485), (-0.3727, -0.355, 0.4673), (-0.355, -0.38, 0.715), (-0.355, -0.355, 0.74), (-0.38, -0.355, 0.715), (-0.355, -0.3727, 0.7327), (-0.3694, -0.3694, 0.7294), (-0.3727, -0.355, 0.7327), (-0.3727, -0.3727, 0.715), (-0.355, 0.355, 0.46), (-0.38, 0.355, 0.485), (-0.355, 0.38, 0.485), (-0.3727, 0.355, 0.4673), (-0.3694, 0.3694, 0.4706), (-0.3727, 0.3727, 0.485), (-0.355, 0.3727, 0.4673), (-0.355, 0.355, 0.74), (-0.355, 0.38, 0.715), (-0.38, 0.355, 0.715), (-0.355, 0.3727, 0.7327), (-0.3694, 0.3694, 0.7294), (-0.3727, 0.3727, 0.715), (-0.3727, 0.355, 0.7327), (0.355, -0.355, 0.46), (0.38, -0.355, 0.485), (0.355, -0.38, 0.485), (0.3727, -0.355, 0.4673), (0.3694, -0.3694, 0.4706), (0.3727, -0.3727, 0.485), (0.355, -0.3727, 0.4673), (0.355, -0.355, 0.74), (0.355, -0.38, 0.715), (0.38, -0.355, 0.715), (0.355, -0.3727, 0.7327), (0.3694, -0.3694, 0.7294), (0.3727, -0.3727, 0.715), (0.3727, -0.355, 0.7327), (0.355, 0.355, 0.46), (0.355, 0.38, 0.485), (0.38, 0.355, 0.485), (0.355, 0.3727, 0.4673), (0.3694, 0.3694, 0.4706), (0.3727, 0.3727, 0.485), (0.3727, 0.355, 0.4673), (0.355, 0.355, 0.74), (0.38, 0.355, 0.715), (0.355, 0.38, 0.715), (0.3727, 0.355, 0.7327), (0.3694, 0.3694, 0.7294), (0.3727, 0.3727, 0.715), (0.355, 0.3727, 0.7327)], [], [(0, 3, 4, 6), (1, 5, 4, 3), (2, 6, 4, 5), (7, 10, 11, 13), (8, 12, 11, 10), (9, 13, 11, 12), (14, 17, 18, 20), (15, 19, 18, 17), (16, 20, 18, 19), (21, 24, 25, 27), (22, 26, 25, 24), (23, 27, 25, 26), (28, 31, 32, 34), (29, 33, 32, 31), (30, 34, 32, 33), (35, 38, 39, 41), (36, 40, 39, 38), (37, 41, 39, 40), (42, 45, 46, 48), (43, 47, 46, 45), (44, 48, 46, 47), (49, 52, 53, 55), (50, 54, 53, 52), (51, 55, 53, 54), (14, 0, 6, 17), (17, 6, 2, 15), (1, 7, 13, 5), (5, 13, 9, 2), (8, 21, 27, 12), (12, 27, 23, 9), (22, 16, 19, 26), (26, 19, 15, 23), (42, 14, 20, 45), (45, 20, 16, 43), (21, 49, 55, 24), (24, 55, 51, 22), (50, 44, 47, 54), (54, 47, 43, 51), (28, 42, 48, 31), (31, 48, 44, 29), (49, 35, 41, 52), (52, 41, 37, 50), (36, 30, 33, 40), (40, 33, 29, 37), (0, 28, 34, 3), (3, 34, 30, 1), (35, 8, 10, 38), (38, 10, 7, 36), (14, 42, 28, 0), (2, 9, 23, 15), (30, 36, 7, 1), (49, 21, 8, 35), (16, 22, 51, 43), (44, 50, 37, 29), (56, 59, 60, 62), (57, 61, 60, 59), (58, 62, 60, 61), (63, 66, 67, 69), (64, 68, 67, 66), (65, 69, 67, 68), (70, 73, 74, 76), (71, 75, 74, 73), (72, 76, 74, 75), (77, 80, 81, 83), (78, 82, 81, 80), (79, 83, 81, 82), (84, 87, 88, 90), (85, 89, 88, 87), (86, 90, 88, 89), (91, 94, 95, 97), (92, 96, 95, 94), (93, 97, 95, 96), (98, 101, 102, 104), (99, 103, 102, 101), (100, 104, 102, 103), (105, 108, 109, 111), (106, 110, 109, 108), (107, 111, 109, 110), (70, 56, 62, 73), (73, 62, 58, 71), (57, 63, 69, 61), (61, 69, 65, 58), (64, 77, 83, 68), (68, 83, 79, 65), (78, 72, 75, 82), (82, 75, 71, 79), (98, 70, 76, 101), (101, 76, 72, 99), (77, 105, 111, 80), (80, 111, 107, 78), (106, 100, 103, 110), (110, 103, 99, 107), (84, 98, 104, 87), (87, 104, 100, 85), (105, 91, 97, 108), (108, 97, 93, 106), (92, 86, 89, 96), (96, 89, 85, 93), (56, 84, 90, 59), (59, 90, 86, 57), (91, 64, 66, 94), (94, 66, 63, 92), (70, 98, 84, 56), (58, 65, 79, 71), (86, 92, 63, 57), (105, 77, 64, 91), (72, 78, 107, 99), (100, 106, 93, 85)])
_uv = me_cube_3088.uv_layers.new(name='UVMap')
_uv.uv.foreach_set('vector', [0.1332, 0.7418, 0.1332, 0.75, 0.1285, 0.75, 0.125, 0.7418, 0.3973, 0.9918, 0.3973, 1.0, 0.3844, 1.0, 0.375, 0.9918, 0.3973, 0.008224, 0.375, 0.008224, 0.375, 0.003476, 0.3973, 0.0, 0.6027, 0.9918, 0.625, 0.9918, 0.625, 0.9965, 0.6027, 1.0, 0.8668, 0.7418, 0.875, 0.7418, 0.875, 0.7465, 0.8668, 0.75, 0.6027, 0.008224, 0.6027, 0.0, 0.6156, 0.0, 0.625, 0.008224, 0.1332, 0.5082, 0.125, 0.5082, 0.125, 0.5035, 0.1332, 0.5, 0.3973, 0.2418, 0.3973, 0.25, 0.3797, 0.2517, 0.375, 0.2418, 0.3973, 0.2582, 0.375, 0.2582, 0.3797, 0.2517, 0.3973, 0.25, 0.8668, 0.5082, 0.8668, 0.5, 0.8715, 0.5, 0.875, 0.5082, 0.6027, 0.2582, 0.6027, 0.25, 0.6203, 0.2483, 0.625, 0.2582, 0.6027, 0.2418, 0.625, 0.2418, 0.6203, 0.2483, 0.6027, 0.25, 0.3668, 0.7418, 0.375, 0.7418, 0.3781, 0.75, 0.3709, 0.7541, 0.3973, 0.7418, 0.3973, 0.75, 0.3781, 0.75, 0.375, 0.7418, 0.3973, 0.7582, 0.3709, 0.7541, 0.3781, 0.75, 0.3973, 0.75, 0.6332, 0.7418, 0.6291, 0.7541, 0.623, 0.7488, 0.625, 0.7418, 0.6027, 0.7582, 0.6027, 0.75, 0.623, 0.7488, 0.6291, 0.7541, 0.6027, 0.7418, 0.625, 0.7418, 0.623, 0.7488, 0.6027, 0.75, 0.3668, 0.5082, 0.3709, 0.4959, 0.377, 0.5012, 0.375, 0.5082, 0.3973, 0.4918, 0.3973, 0.5, 0.377, 0.5012, 0.3709, 0.4959, 0.3973, 0.5082, 0.375, 0.5082, 0.377, 0.5012, 0.3973, 0.5, 0.6332, 0.5082, 0.625, 0.5082, 0.6219, 0.5, 0.6291, 0.4959, 0.6027, 0.5082, 0.6027, 0.5, 0.6219, 0.5, 0.625, 0.5082, 0.6027, 0.4918, 0.6291, 0.4959, 0.6219, 0.5, 0.6027, 0.5, 0.1332, 0.5082, 0.1332, 0.7418, 0.125, 0.7418, 0.125, 0.5082, 0.375, 0.2418, 0.375, 0.008224, 0.3973, 0.008224, 0.3973, 0.2418, 0.3973, 0.9918, 0.6027, 0.9918, 0.6027, 1.0, 0.3973, 1.0, 0.3973, 0.0, 0.6027, 0.0, 0.6027, 0.008224, 0.3973, 0.008224, 0.8668, 0.7418, 0.8668, 0.5082, 0.875, 0.5082, 0.875, 0.7418, 0.625, 0.008224, 0.625, 0.2418, 0.6027, 0.2418, 0.6027, 0.008224, 0.6027, 0.2582, 0.3973, 0.2582, 0.3973, 0.25, 0.6027, 0.25, 0.6027, 0.25, 0.3973, 0.25, 0.3973, 0.2418, 0.6027, 0.2418, 0.3668, 0.5082, 0.1332, 0.5082, 0.1332, 0.5, 0.3709, 0.4959, 0.3709, 0.4959, 0.375, 0.2582, 0.3973, 0.2582, 0.3973, 0.4918, 0.8668, 0.5082, 0.6332, 0.5082, 0.6291, 0.4959, 0.8668, 0.5, 0.625, 0.2582, 0.6291, 0.4959, 0.6027, 0.4918, 0.6027, 0.2582, 0.6027, 0.5082, 0.3973, 0.5082, 0.3973, 0.5, 0.6027, 0.5, 0.6027, 0.5, 0.3973, 0.5, 0.3973, 0.4918, 0.6027, 0.4918, 0.3668, 0.7418, 0.3668, 0.5082, 0.375, 0.5082, 0.375, 0.7418, 0.375, 0.7418, 0.375, 0.5082, 0.3973, 0.5082, 0.3973, 0.7418, 0.6332, 0.5082, 0.6332, 0.7418, 0.625, 0.7418, 0.625, 0.5082, 0.625, 0.5082, 0.625, 0.7418, 0.6027, 0.7418, 0.6027, 0.5082, 0.6027, 0.7582, 0.3973, 0.7582, 0.3973, 0.75, 0.6027, 0.75, 0.6027, 0.75, 0.3973, 0.75, 0.3973, 0.7418, 0.6027, 0.7418, 0.1332, 0.7418, 0.3668, 0.7418, 0.3709, 0.7541, 0.1332, 0.75, 0.375, 0.9918, 0.3709, 0.7541, 0.3973, 0.7582, 0.3973, 0.9918, 0.6332, 0.7418, 0.8668, 0.7418, 0.8668, 0.75, 0.6291, 0.7541, 0.6291, 0.7541, 0.625, 0.9918, 0.6027, 0.9918, 0.6027, 0.7582, 0.1332, 0.5082, 0.3668, 0.5082, 0.3668, 0.7418, 0.1332, 0.7418, 0.3973, 0.008224, 0.6027, 0.008224, 0.6027, 0.2418, 0.3973, 0.2418, 0.3973, 0.7582, 0.6027, 0.7582, 0.6027, 0.9918, 0.3973, 0.9918, 0.6332, 0.5082, 0.8668, 0.5082, 0.8668, 0.7418, 0.6332, 0.7418, 0.3973, 0.2582, 0.6027, 0.2582, 0.6027, 0.4918, 0.3973, 0.4918, 0.3973, 0.5082, 0.6027, 0.5082, 0.6027, 0.7418, 0.3973, 0.7418, 0.1332, 0.7418, 0.1332, 0.75, 0.1285, 0.75, 0.125, 0.7418, 0.3973, 0.9918, 0.3973, 1.0, 0.3844, 1.0, 0.375, 0.9918, 0.3973, 0.008224, 0.375, 0.008224, 0.375, 0.003476, 0.3973, 0.0, 0.6027, 0.9918, 0.625, 0.9918, 0.625, 0.9965, 0.6027, 1.0, 0.8668, 0.7418, 0.875, 0.7418, 0.875, 0.7465, 0.8668, 0.75, 0.6027, 0.008224, 0.6027, 0.0, 0.6156, 0.0, 0.625, 0.008224, 0.1332, 0.5082, 0.125, 0.5082, 0.125, 0.5035, 0.1332, 0.5, 0.3973, 0.2418, 0.3973, 0.25, 0.3797, 0.2517, 0.375, 0.2418, 0.3973, 0.2582, 0.375, 0.2582, 0.3797, 0.2517, 0.3973, 0.25, 0.8668, 0.5082, 0.8668, 0.5, 0.8715, 0.5, 0.875, 0.5082, 0.6027, 0.2582, 0.6027, 0.25, 0.6203, 0.2483, 0.625, 0.2582, 0.6027, 0.2418, 0.625, 0.2418, 0.6203, 0.2483, 0.6027, 0.25, 0.3668, 0.7418, 0.375, 0.7418, 0.3781, 0.75, 0.3709, 0.7541, 0.3973, 0.7418, 0.3973, 0.75, 0.3781, 0.75, 0.375, 0.7418, 0.3973, 0.7582, 0.3709, 0.7541, 0.3781, 0.75, 0.3973, 0.75, 0.6332, 0.7418, 0.6291, 0.7541, 0.623, 0.7488, 0.625, 0.7418, 0.6027, 0.7582, 0.6027, 0.75, 0.623, 0.7488, 0.6291, 0.7541, 0.6027, 0.7418, 0.625, 0.7418, 0.623, 0.7488, 0.6027, 0.75, 0.3668, 0.5082, 0.3709, 0.4959, 0.377, 0.5012, 0.375, 0.5082, 0.3973, 0.4918, 0.3973, 0.5, 0.377, 0.5012, 0.3709, 0.4959, 0.3973, 0.5082, 0.375, 0.5082, 0.377, 0.5012, 0.3973, 0.5, 0.6332, 0.5082, 0.625, 0.5082, 0.6219, 0.5, 0.6291, 0.4959, 0.6027, 0.5082, 0.6027, 0.5, 0.6219, 0.5, 0.625, 0.5082, 0.6027, 0.4918, 0.6291, 0.4959, 0.6219, 0.5, 0.6027, 0.5, 0.1332, 0.5082, 0.1332, 0.7418, 0.125, 0.7418, 0.125, 0.5082, 0.375, 0.2418, 0.375, 0.008224, 0.3973, 0.008224, 0.3973, 0.2418, 0.3973, 0.9918, 0.6027, 0.9918, 0.6027, 1.0, 0.3973, 1.0, 0.3973, 0.0, 0.6027, 0.0, 0.6027, 0.008224, 0.3973, 0.008224, 0.8668, 0.7418, 0.8668, 0.5082, 0.875, 0.5082, 0.875, 0.7418, 0.625, 0.008224, 0.625, 0.2418, 0.6027, 0.2418, 0.6027, 0.008224, 0.6027, 0.2582, 0.3973, 0.2582, 0.3973, 0.25, 0.6027, 0.25, 0.6027, 0.25, 0.3973, 0.25, 0.3973, 0.2418, 0.6027, 0.2418, 0.3668, 0.5082, 0.1332, 0.5082, 0.1332, 0.5, 0.3709, 0.4959, 0.3709, 0.4959, 0.375, 0.2582, 0.3973, 0.2582, 0.3973, 0.4918, 0.8668, 0.5082, 0.6332, 0.5082, 0.6291, 0.4959, 0.8668, 0.5, 0.625, 0.2582, 0.6291, 0.4959, 0.6027, 0.4918, 0.6027, 0.2582, 0.6027, 0.5082, 0.3973, 0.5082, 0.3973, 0.5, 0.6027, 0.5, 0.6027, 0.5, 0.3973, 0.5, 0.3973, 0.4918, 0.6027, 0.4918, 0.3668, 0.7418, 0.3668, 0.5082, 0.375, 0.5082, 0.375, 0.7418, 0.375, 0.7418, 0.375, 0.5082, 0.3973, 0.5082, 0.3973, 0.7418, 0.6332, 0.5082, 0.6332, 0.7418, 0.625, 0.7418, 0.625, 0.5082, 0.625, 0.5082, 0.625, 0.7418, 0.6027, 0.7418, 0.6027, 0.5082, 0.6027, 0.7582, 0.3973, 0.7582, 0.3973, 0.75, 0.6027, 0.75, 0.6027, 0.75, 0.3973, 0.75, 0.3973, 0.7418, 0.6027, 0.7418, 0.1332, 0.7418, 0.3668, 0.7418, 0.3709, 0.7541, 0.1332, 0.75, 0.375, 0.9918, 0.3709, 0.7541, 0.3973, 0.7582, 0.3973, 0.9918, 0.6332, 0.7418, 0.8668, 0.7418, 0.8668, 0.75, 0.6291, 0.7541, 0.6291, 0.7541, 0.625, 0.9918, 0.6027, 0.9918, 0.6027, 0.7582, 0.1332, 0.5082, 0.3668, 0.5082, 0.3668, 0.7418, 0.1332, 0.7418, 0.3973, 0.008224, 0.6027, 0.008224, 0.6027, 0.2418, 0.3973, 0.2418, 0.3973, 0.7582, 0.6027, 0.7582, 0.6027, 0.9918, 0.3973, 0.9918, 0.6332, 0.5082, 0.8668, 0.5082, 0.8668, 0.7418, 0.6332, 0.7418, 0.3973, 0.2582, 0.6027, 0.2582, 0.6027, 0.4918, 0.3973, 0.4918, 0.3973, 0.5082, 0.6027, 0.5082, 0.6027, 0.7418, 0.3973, 0.7418])
me_cube_3088.materials.append(mat_fortart2_ashlar_001)
me_cube_3088.update()
me_cube_3091 = bpy.data.meshes.new('Cube.3091')
me_cube_3091.from_pydata([(-0.4, -0.4, -0.055), (-0.4, -0.4, 0.055), (-0.4, 0.4, -0.055), (-0.4, 0.4, 0.055), (0.4, -0.4, -0.055), (0.4, -0.4, 0.055), (0.4, 0.4, -0.055), (0.4, 0.4, 0.055)], [], [(0, 1, 3, 2), (2, 3, 7, 6), (6, 7, 5, 4), (4, 5, 1, 0), (2, 6, 4, 0), (7, 3, 1, 5)])
_uv = me_cube_3091.uv_layers.new(name='UVMap')
_uv.uv.foreach_set('vector', [0.375, 0.0, 0.625, 0.0, 0.625, 0.25, 0.375, 0.25, 0.375, 0.25, 0.625, 0.25, 0.625, 0.5, 0.375, 0.5, 0.375, 0.5, 0.625, 0.5, 0.625, 0.75, 0.375, 0.75, 0.375, 0.75, 0.625, 0.75, 0.625, 1.0, 0.375, 1.0, 0.125, 0.5, 0.375, 0.5, 0.375, 0.75, 0.125, 0.75, 0.625, 0.5, 0.875, 0.5, 0.875, 0.75, 0.625, 0.75])
me_cube_3091.materials.append(mat_fortart2_gold_019)
me_cube_3091.update()

# ---- objects
ob_castle_pier_001 = bpy.data.objects.new('castle_pier.001', None)
ob_plinth_001 = bpy.data.objects.new('Plinth.001', me_cube_3086)
ob_cornerstone_002 = bpy.data.objects.new('CornerStone.002', me_cube_3088)
ob_band_001 = bpy.data.objects.new('Band.001', me_cube_3091)

# ---- transforms, parenting, visibility, modifiers, constraints
ob_castle_pier_001.location = (0.0, 0.0, 0.0)
ob_plinth_001.parent = ob_castle_pier_001
ob_plinth_001.location = (0.0, 0.0, 0.12)
ob_cornerstone_002.parent = ob_castle_pier_001
ob_cornerstone_002.location = (0.0, 0.0, 0.7)
ob_band_001.parent = ob_castle_pier_001
ob_band_001.location = (0.0, 0.0, 1.15)
_m = ob_band_001.modifiers.new('Hand softened edges', 'BEVEL')
_m.width = 0.025
_m.width_pct = 0.025
_m.segments = 2
_m.angle_limit = 0.6109

# ---- collection membership
scene.collection.objects.link(ob_castle_pier_001)
scene.collection.objects.link(ob_plinth_001)
scene.collection.objects.link(ob_cornerstone_002)
scene.collection.objects.link(ob_band_001)

# ---- scene / render settings (as saved in the file)
scene.frame_start = 1; scene.frame_end = 25; scene.frame_set(1)
scene.render.engine = 'BLENDER_EEVEE_NEXT'
scene.render.image_settings.exr_codec = 'NONE'
scene.render.fps = 30
scene.render.use_bake_clear = False
scene.render.bake_margin = 0
scene.render.bake_bias = 0.0
scene.render.bake_samples = 0
scene.render.simplify_subdivision_render = 0
scene.render.simplify_child_particles_render = 0.0
scene.render.compositor_device = 'GPU'
scene.eevee.use_volume_custom_range = False
scene.eevee.gtao_distance = 0.0
scene.eevee.use_fast_gi = False
scene.eevee.fast_gi_thickness_near = 0.1
scene.eevee.fast_gi_thickness_far = 0.0
scene.eevee.ray_tracing_options.screen_trace_thickness = 0.1
bpy.context.view_layer.update()

# ---- added for rendering (the .blend has no active camera and no usable light): camera, sun + grey world if the file has none
cam_auto = bpy.data.cameras.new('AutoCamera')
cam_auto.lens = 50.0
cam_auto.sensor_width = 36.0
cam_auto.clip_end = 1000.0
ob_auto_camera = bpy.data.objects.new('AutoCamera', cam_auto)
scene.collection.objects.link(ob_auto_camera)
ob_auto_camera.location = (2.11996, -2.54395, 2.56847)
ob_auto_camera.rotation_euler = (1.09748, -7.21219e-08, 0.694738)
scene.camera = ob_auto_camera
light_auto_sun = bpy.data.lights.new('AutoSun', 'SUN')
light_auto_sun.energy = 3.0
light_auto_sun.angle = 0.0523599
ob_auto_sun = bpy.data.objects.new('AutoSun', light_auto_sun)
scene.collection.objects.link(ob_auto_sun)
ob_auto_sun.rotation_euler = (0.872665, 0.174533, 0.523599)
if scene.world is None:
    world_auto = bpy.data.worlds.new('AutoWorld')
    world_auto.color = (0.3, 0.3, 0.3)
    scene.world = world_auto
bpy.context.view_layer.update()
